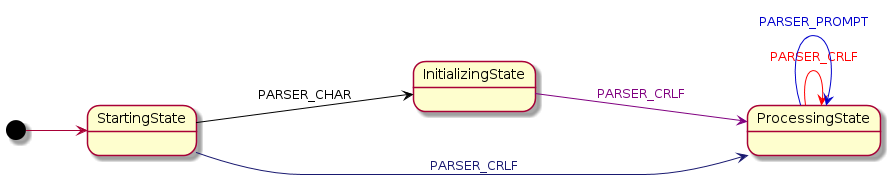

The diagram above was rendered by PlantUML. Its source (embedded in the PNG):
@startuml
skinparam arrowFontSize 10
skinparam arrowFontStyle Bell MT
left to right direction
[*] --> StartingState
StartingState -[#black]--> InitializingState:<color:black>PARSER_CHAR
InitializingState -[#Purple]--> ProcessingState:<color:Purple>PARSER_CRLF
ProcessingState -[#Red]--> ProcessingState:<color:Red>PARSER_CRLF
ProcessingState -[#MediumBlue]--> ProcessingState:<color:MediumBlue>PARSER_PROMPT
StartingState -[#MidnightBlue]--> ProcessingState:<color:MidnightBlue>PARSER_CRLF
@enduml